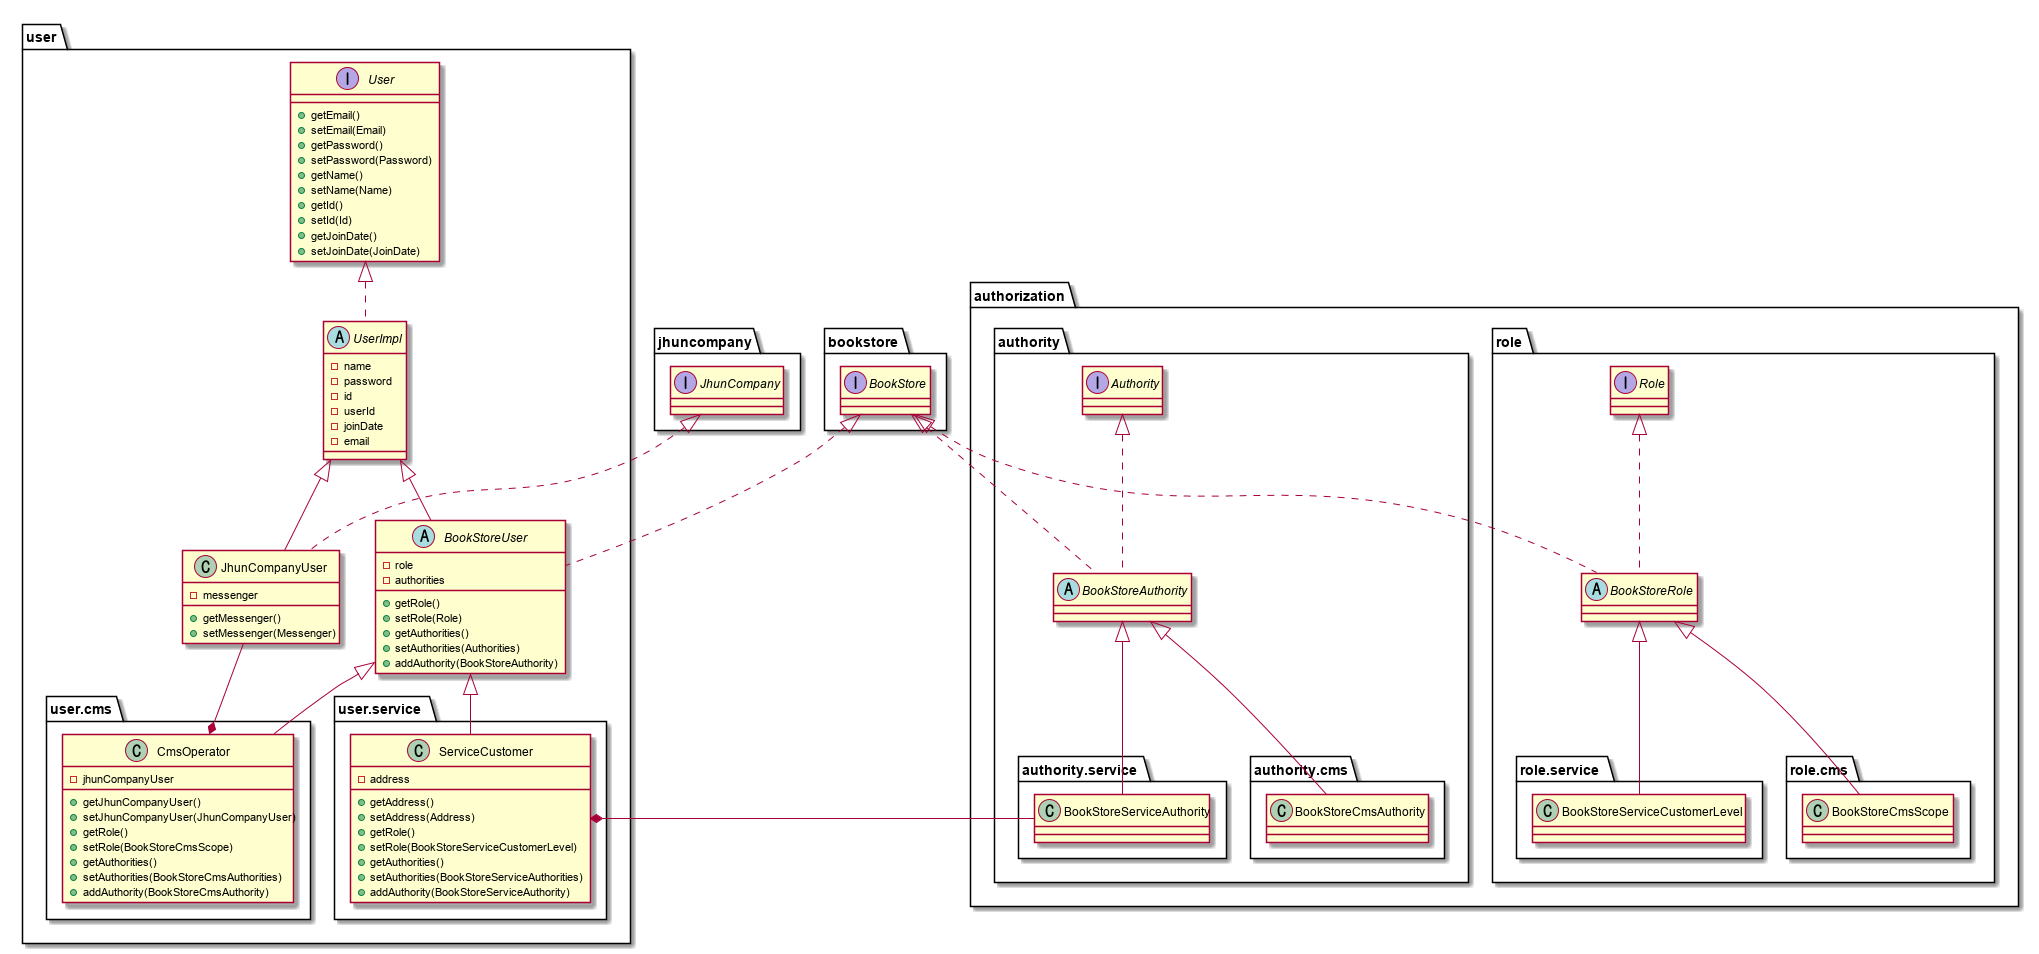

The diagram above was rendered by PlantUML. Its source (embedded in the PNG):
@startuml

package jhuncompany{
    interface JhunCompany{
    }
}

package bookstore{

interface BookStore

}


package user{

interface User{

    +getEmail()
    +setEmail(Email)
    +getPassword()
    +setPassword(Password)
    +getName()
    +setName(Name)
    +getId()
    +setId(Id)
    +getJoinDate()
    +setJoinDate(JoinDate)
}

abstract class UserImpl implements User{
    -name
    -password
    -id
    -userId
    -joinDate
    -email

}

class JhunCompanyUser extends UserImpl implements JhunCompany{
    -messenger
    +getMessenger()
    +setMessenger(Messenger)
}

abstract class BookStoreUser extends UserImpl implements BookStore{
    -role
    -authorities
    +getRole()
    +setRole(Role)
    +getAuthorities()
    +setAuthorities(Authorities)
    +addAuthority(BookStoreAuthority)
}

    package user.service{
        class ServiceCustomer extends BookStoreUser{
            -address
            +getAddress()
            +setAddress(Address)
            +getRole()
            +setRole(BookStoreServiceCustomerLevel)
            +getAuthorities()
            +setAuthorities(BookStoreServiceAuthorities)
            +addAuthority(BookStoreServiceAuthority)
        }
    }
    package user.cms{
        class CmsOperator extends BookStoreUser{
            -jhunCompanyUser
            +getJhunCompanyUser()
            +setJhunCompanyUser(JhunCompanyUser)
            +getRole()
            +setRole(BookStoreCmsScope)
            +getAuthorities()
            +setAuthorities(BookStoreCmsAuthorities)
            +addAuthority(BookStoreCmsAuthority)
        }
    }

}

package authorization{

package role{
interface Role

    abstract BookStoreRole implements BookStore, Role
    package role.service{
    class BookStoreServiceCustomerLevel extends BookStoreRole
    }
    package role.cms{
    class BookStoreCmsScope extends BookStoreRole
    }

}

package authority{
interface Authority
abstract BookStoreAuthority implements BookStore, Authority

package authority.cms{
class BookStoreCmsAuthority extends BookStoreAuthority
}

package authority.service{
class BookStoreServiceAuthority extends BookStoreAuthority
}

}

JhunCompanyUser -* CmsOperator

BookStoreServiceAuthority -* ServiceCustomer

}

@enduml